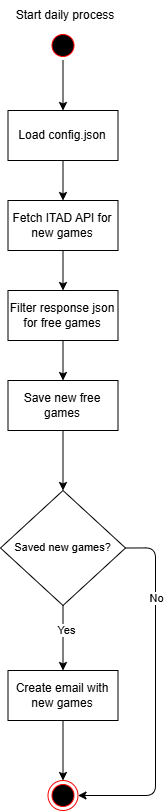

The diagram above was exported from draw.io. Its source (the exported page's mxGraphModel, read from the mxfile embedded in the PNG):
<mxGraphModel dx="637" dy="393" grid="1" gridSize="10" guides="1" tooltips="1" connect="1" arrows="1" fold="1" page="1" pageScale="1" pageWidth="827" pageHeight="1169" math="0" shadow="0">
  <root>
    <mxCell id="0" />
    <mxCell id="1" parent="0" />
    <mxCell id="5" style="edgeStyle=orthogonalEdgeStyle;html=1;exitX=0.5;exitY=1;exitDx=0;exitDy=0;entryX=0.5;entryY=0;entryDx=0;entryDy=0;" edge="1" parent="1" source="2" target="3">
      <mxGeometry relative="1" as="geometry" />
    </mxCell>
    <mxCell id="2" value="Load config.json" style="html=1;whiteSpace=wrap;" vertex="1" parent="1">
      <mxGeometry x="287.5" y="140" width="110" height="50" as="geometry" />
    </mxCell>
    <mxCell id="7" style="edgeStyle=orthogonalEdgeStyle;html=1;exitX=0.5;exitY=1;exitDx=0;exitDy=0;" edge="1" parent="1" source="3" target="6">
      <mxGeometry relative="1" as="geometry" />
    </mxCell>
    <mxCell id="3" value="Fetch ITAD API for new games" style="html=1;whiteSpace=wrap;" vertex="1" parent="1">
      <mxGeometry x="287.5" y="230" width="110" height="50" as="geometry" />
    </mxCell>
    <mxCell id="20" style="edgeStyle=orthogonalEdgeStyle;html=1;exitX=0.5;exitY=1;exitDx=0;exitDy=0;entryX=0.5;entryY=0;entryDx=0;entryDy=0;" edge="1" parent="1" source="6" target="8">
      <mxGeometry relative="1" as="geometry" />
    </mxCell>
    <mxCell id="6" value="Filter response json for free games" style="html=1;whiteSpace=wrap;" vertex="1" parent="1">
      <mxGeometry x="287.5" y="320" width="110" height="50" as="geometry" />
    </mxCell>
    <mxCell id="19" style="edgeStyle=orthogonalEdgeStyle;html=1;exitX=0.5;exitY=1;exitDx=0;exitDy=0;entryX=0.5;entryY=0;entryDx=0;entryDy=0;" edge="1" parent="1" source="8" target="12">
      <mxGeometry relative="1" as="geometry" />
    </mxCell>
    <mxCell id="8" value="Save new free games" style="html=1;whiteSpace=wrap;" vertex="1" parent="1">
      <mxGeometry x="287.5" y="410" width="110" height="50" as="geometry" />
    </mxCell>
    <mxCell id="16" style="edgeStyle=orthogonalEdgeStyle;html=1;exitX=0.5;exitY=1;exitDx=0;exitDy=0;entryX=0.5;entryY=0;entryDx=0;entryDy=0;" edge="1" parent="1" source="9" target="15">
      <mxGeometry relative="1" as="geometry" />
    </mxCell>
    <mxCell id="9" value="Create email with new games" style="html=1;whiteSpace=wrap;" vertex="1" parent="1">
      <mxGeometry x="287.5" y="700" width="110" height="50" as="geometry" />
    </mxCell>
    <mxCell id="13" style="edgeStyle=orthogonalEdgeStyle;html=1;exitX=0.5;exitY=1;exitDx=0;exitDy=0;" edge="1" parent="1" source="12" target="9">
      <mxGeometry relative="1" as="geometry" />
    </mxCell>
    <mxCell id="14" value="Yes" style="edgeLabel;html=1;align=center;verticalAlign=middle;resizable=0;points=[];" vertex="1" connectable="0" parent="13">
      <mxGeometry x="-0.241" y="3" relative="1" as="geometry">
        <mxPoint as="offset" />
      </mxGeometry>
    </mxCell>
    <mxCell id="17" style="edgeStyle=orthogonalEdgeStyle;html=1;exitX=1;exitY=0.5;exitDx=0;exitDy=0;entryX=1;entryY=0.5;entryDx=0;entryDy=0;" edge="1" parent="1" source="12" target="15">
      <mxGeometry relative="1" as="geometry">
        <Array as="points">
          <mxPoint x="435" y="577" />
          <mxPoint x="435" y="825" />
        </Array>
      </mxGeometry>
    </mxCell>
    <mxCell id="18" value="No" style="edgeLabel;html=1;align=center;verticalAlign=middle;resizable=0;points=[];" vertex="1" connectable="0" parent="17">
      <mxGeometry x="-0.5614" relative="1" as="geometry">
        <mxPoint y="1" as="offset" />
      </mxGeometry>
    </mxCell>
    <mxCell id="12" value="&lt;span style=&quot;color: rgb(0, 0, 0); font-size: 11px; white-space: nowrap; background-color: rgb(255, 255, 255);&quot;&gt;Saved new games?&lt;/span&gt;" style="rhombus;whiteSpace=wrap;html=1;" vertex="1" parent="1">
      <mxGeometry x="280" y="520" width="125" height="115" as="geometry" />
    </mxCell>
    <mxCell id="15" value="" style="ellipse;html=1;shape=endState;fillColor=#000000;strokeColor=#ff0000;" vertex="1" parent="1">
      <mxGeometry x="327.5" y="810" width="30" height="30" as="geometry" />
    </mxCell>
    <mxCell id="21" value="Start daily process" style="text;html=1;whiteSpace=wrap;strokeColor=none;fillColor=none;align=center;verticalAlign=middle;rounded=0;" vertex="1" parent="1">
      <mxGeometry x="280" y="30" width="130" height="30" as="geometry" />
    </mxCell>
    <mxCell id="40" style="edgeStyle=orthogonalEdgeStyle;html=1;exitX=0.5;exitY=1;exitDx=0;exitDy=0;entryX=0.5;entryY=0;entryDx=0;entryDy=0;" edge="1" parent="1" source="39" target="2">
      <mxGeometry relative="1" as="geometry" />
    </mxCell>
    <mxCell id="39" value="&lt;span style=&quot;font-family: monospace; font-size: 0px; text-align: start;&quot;&gt;%3CmxGraphModel%3E%3Croot%3E%3CmxCell%20id%3D%220%22%2F%3E%3CmxCell%20id%3D%221%22%20parent%3D%220%22%2F%3E%3CmxCell%20id%3D%222%22%20value%3D%22%22%20style%3D%22group%22%20connectable%3D%220%22%20vertex%3D%221%22%20parent%3D%221%22%3E%3CmxGeometry%20x%3D%22320%22%20y%3D%2250%22%20width%3D%22245%22%20height%3D%22540%22%20as%3D%22geometry%22%2F%3E%3C%2FmxCell%3E%3CmxCell%20id%3D%223%22%20value%3D%22%22%20style%3D%22group%22%20connectable%3D%220%22%20vertex%3D%221%22%20parent%3D%222%22%3E%3CmxGeometry%20width%3D%22130%22%20height%3D%22540%22%20as%3D%22geometry%22%2F%3E%3C%2FmxCell%3E%3CmxCell%20id%3D%224%22%20value%3D%22%22%20style%3D%22group%22%20connectable%3D%220%22%20vertex%3D%221%22%20parent%3D%223%22%3E%3CmxGeometry%20width%3D%22130%22%20height%3D%22110%22%20as%3D%22geometry%22%2F%3E%3C%2FmxCell%3E%3CmxCell%20id%3D%225%22%20value%3D%22%22%20style%3D%22ellipse%3Bhtml%3D1%3Bshape%3DstartState%3BfillColor%3D%23000000%3BstrokeColor%3D%23ff0000%3B%22%20vertex%3D%221%22%20parent%3D%224%22%3E%3CmxGeometry%20x%3D%2250%22%20y%3D%2220%22%20width%3D%2230%22%20height%3D%2230%22%20as%3D%22geometry%22%2F%3E%3C%2FmxCell%3E%3CmxCell%20id%3D%226%22%20value%3D%22%22%20style%3D%22edgeStyle%3DorthogonalEdgeStyle%3Bhtml%3D1%3BverticalAlign%3Dbottom%3BendArrow%3Dopen%3BendSize%3D8%3BstrokeColor%3D%23ff0000%3Brounded%3D0%3B%22%20edge%3D%221%22%20parent%3D%224%22%20source%3D%225%22%3E%3CmxGeometry%20relative%3D%221%22%20as%3D%22geometry%22%3E%3CmxPoint%20x%3D%2265%22%20y%3D%22110%22%20as%3D%22targetPoint%22%2F%3E%3C%2FmxGeometry%3E%3C%2FmxCell%3E%3CmxCell%20id%3D%227%22%20value%3D%22Load%20configuration%22%20style%3D%22rounded%3D1%3BwhiteSpace%3Dwrap%3Bhtml%3D1%3BarcSize%3D40%3BfontColor%3D%23000000%3BfillColor%3D%23ffffc0%3BstrokeColor%3D%23ff0000%3B%22%20vertex%3D%221%22%20parent%3D%223%22%3E%3CmxGeometry%20x%3D%225%22%20y%3D%22110%22%20width%3D%22120%22%20height%3D%2240%22%20as%3D%22geometry%22%2F%3E%3C%2FmxCell%3E%3CmxCell%20id%3D%228%22%20value%3D%22%22%20style%3D%22edgeStyle%3DorthogonalEdgeStyle%3Bhtml%3D1%3BverticalAlign%3Dbottom%3BendArrow%3Dopen%3BendSize%3D8%3BstrokeColor%3D%23ff0000%3Brounded%3D0%3B%22%20edge%3D%221%22%20parent%3D%223%22%20source%3D%227%22%3E%3CmxGeometry%20relative%3D%221%22%20as%3D%22geometry%22%3E%3CmxPoint%20x%3D%2265%22%20y%3D%22210%22%20as%3D%22targetPoint%22%2F%3E%3C%2FmxGeometry%3E%3C%2FmxCell%3E%3CmxCell%20id%3D%229%22%20value%3D%22Fetch%20IsThereAnyDeal%20API%22%20style%3D%22rounded%3D1%3BwhiteSpace%3Dwrap%3Bhtml%3D1%3BarcSize%3D40%3BfontColor%3D%23000000%3BfillColor%3D%23ffffc0%3BstrokeColor%3D%23ff0000%3B%22%20vertex%3D%221%22%20parent%3D%223%22%3E%3CmxGeometry%20x%3D%225%22%20y%3D%22210%22%20width%3D%22120%22%20height%3D%2240%22%20as%3D%22geometry%22%2F%3E%3C%2FmxCell%3E%3CmxCell%20id%3D%2210%22%20value%3D%22%22%20style%3D%22edgeStyle%3DorthogonalEdgeStyle%3Bhtml%3D1%3BverticalAlign%3Dbottom%3BendArrow%3Dopen%3BendSize%3D8%3BstrokeColor%3D%23ff0000%3Brounded%3D0%3B%22%20edge%3D%221%22%20parent%3D%223%22%20source%3D%229%22%3E%3CmxGeometry%20relative%3D%221%22%20as%3D%22geometry%22%3E%3CmxPoint%20x%3D%2265%22%20y%3D%22310%22%20as%3D%22targetPoint%22%2F%3E%3C%2FmxGeometry%3E%3C%2FmxCell%3E%3CmxCell%20id%3D%2211%22%20value%3D%22Filter%20games%20for%20only%20free%20games%22%20style%3D%22rounded%3D1%3BwhiteSpace%3Dwrap%3Bhtml%3D1%3BarcSize%3D40%3BfontColor%3D%23000000%3BfillColor%3D%23ffffc0%3BstrokeColor%3D%23ff0000%3B%22%20vertex%3D%221%22%20parent%3D%223%22%3E%3CmxGeometry%20x%3D%225%22%20y%3D%22310%22%20width%3D%22120%22%20height%3D%2240%22%20as%3D%22geometry%22%2F%3E%3C%2FmxCell%3E%3CmxCell%20id%3D%2212%22%20value%3D%22%22%20style%3D%22edgeStyle%3DorthogonalEdgeStyle%3Bhtml%3D1%3BverticalAlign%3Dbottom%3BendArrow%3Dopen%3BendSize%3D8%3BstrokeColor%3D%23ff0000%3Brounded%3D0%3B%22%20edge%3D%221%22%20parent%3D%223%22%20source%3D%2211%22%3E%3CmxGeometry%20relative%3D%221%22%20as%3D%22geometry%22%3E%3CmxPoint%20x%3D%2265%22%20y%3D%22410%22%20as%3D%22targetPoint%22%2F%3E%3C%2FmxGeometry%3E%3C%2FmxCell%3E%3CmxCell%20id%3D%2213%22%20value%3D%22Create%20E-Mail%20for%20free%20games%22%20style%3D%22rounded%3D1%3BwhiteSpace%3Dwrap%3Bhtml%3D1%3BarcSize%3D40%3BfontColor%3D%23000000%3BfillColor%3D%23ffffc0%3BstrokeColor%3D%23ff0000%3B%22%20vertex%3D%221%22%20parent%3D%223%22%3E%3CmxGeometry%20x%3D%225%22%20y%3D%22410%22%20width%3D%22120%22%20height%3D%2240%22%20as%3D%22geometry%22%2F%3E%3C%2FmxCell%3E%3CmxCell%20id%3D%2214%22%20value%3D%22%22%20style%3D%22edgeStyle%3DorthogonalEdgeStyle%3Bhtml%3D1%3BverticalAlign%3Dbottom%3BendArrow%3Dopen%3BendSize%3D8%3BstrokeColor%3D%23ff0000%3Brounded%3D0%3B%22%20edge%3D%221%22%20parent%3D%223%22%20source%3D%2213%22%3E%3CmxGeometry%20relative%3D%221%22%20as%3D%22geometry%22%3E%3CmxPoint%20x%3D%2265%22%20y%3D%22510%22%20as%3D%22targetPoint%22%2F%3E%3C%2FmxGeometry%3E%3C%2FmxCell%3E%3CmxCell%20id%3D%2215%22%20value%3D%22%22%20style%3D%22ellipse%3Bhtml%3D1%3Bshape%3DendState%3BfillColor%3D%23000000%3BstrokeColor%3D%23ff0000%3B%22%20vertex%3D%221%22%20parent%3D%223%22%3E%3CmxGeometry%20x%3D%2250%22%20y%3D%22510%22%20width%3D%2230%22%20height%3D%2230%22%20as%3D%22geometry%22%2F%3E%3C%2FmxCell%3E%3CmxCell%20id%3D%2216%22%20style%3D%22edgeStyle%3DorthogonalEdgeStyle%3Brounded%3D0%3BorthogonalLoop%3D1%3BjettySize%3Dauto%3Bhtml%3D1%3BexitX%3D0.5%3BexitY%3D1%3BexitDx%3D0%3BexitDy%3D0%3BentryX%3D1%3BentryY%3D0.5%3BentryDx%3D0%3BentryDy%3D0%3B%22%20edge%3D%221%22%20parent%3D%222%22%20source%3D%2217%22%20target%3D%2213%22%3E%3CmxGeometry%20relative%3D%221%22%20as%3D%22geometry%22%2F%3E%3C%2FmxCell%3E%3CmxCell%20id%3D%2217%22%20value%3D%22Save%20new%20free%20games%22%20style%3D%22rounded%3D1%3BwhiteSpace%3Dwrap%3Bhtml%3D1%3BarcSize%3D40%3BfontColor%3D%23000000%3BfillColor%3D%23ffffc0%3BstrokeColor%3D%23ff0000%3B%22%20vertex%3D%221%22%20parent%3D%222%22%3E%3CmxGeometry%20x%3D%22125%22%20y%3D%22360%22%20width%3D%22120%22%20height%3D%2240%22%20as%3D%22geometry%22%2F%3E%3C%2FmxCell%3E%3CmxCell%20id%3D%2218%22%20style%3D%22edgeStyle%3DorthogonalEdgeStyle%3Brounded%3D0%3BorthogonalLoop%3D1%3BjettySize%3Dauto%3Bhtml%3D1%3BexitX%3D1%3BexitY%3D0.5%3BexitDx%3D0%3BexitDy%3D0%3B%22%20edge%3D%221%22%20parent%3D%222%22%20source%3D%2211%22%20target%3D%2217%22%3E%3CmxGeometry%20relative%3D%221%22%20as%3D%22geometry%22%2F%3E%3C%2FmxCell%3E%3C%2Froot%3E%3C%2FmxGraphModel%3E&lt;/span&gt;" style="ellipse;html=1;shape=startState;fillColor=#000000;strokeColor=#ff0000;" vertex="1" parent="1">
      <mxGeometry x="327.5" y="60" width="30" height="30" as="geometry" />
    </mxCell>
  </root>
</mxGraphModel>